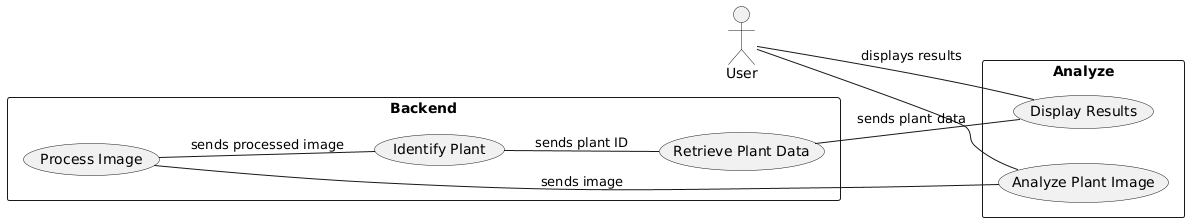

The diagram above was rendered by PlantUML. Its source (embedded in the PNG):
@startuml
left to right direction

actor User

rectangle Analyze {
  usecase "Analyze Plant Image"
  usecase "Display Results"
}

rectangle Backend {
  usecase "Process Image"
  usecase "Identify Plant"
  usecase "Retrieve Plant Data"
}

User -- (Analyze Plant Image)
(Analyze Plant Image) -- (Process Image) : sends image
(Process Image) -- (Identify Plant) : sends processed image
(Identify Plant) -- (Retrieve Plant Data) : sends plant ID
(Retrieve Plant Data) -- (Display Results) : sends plant data
(Display Results) -- User : displays results
@enduml